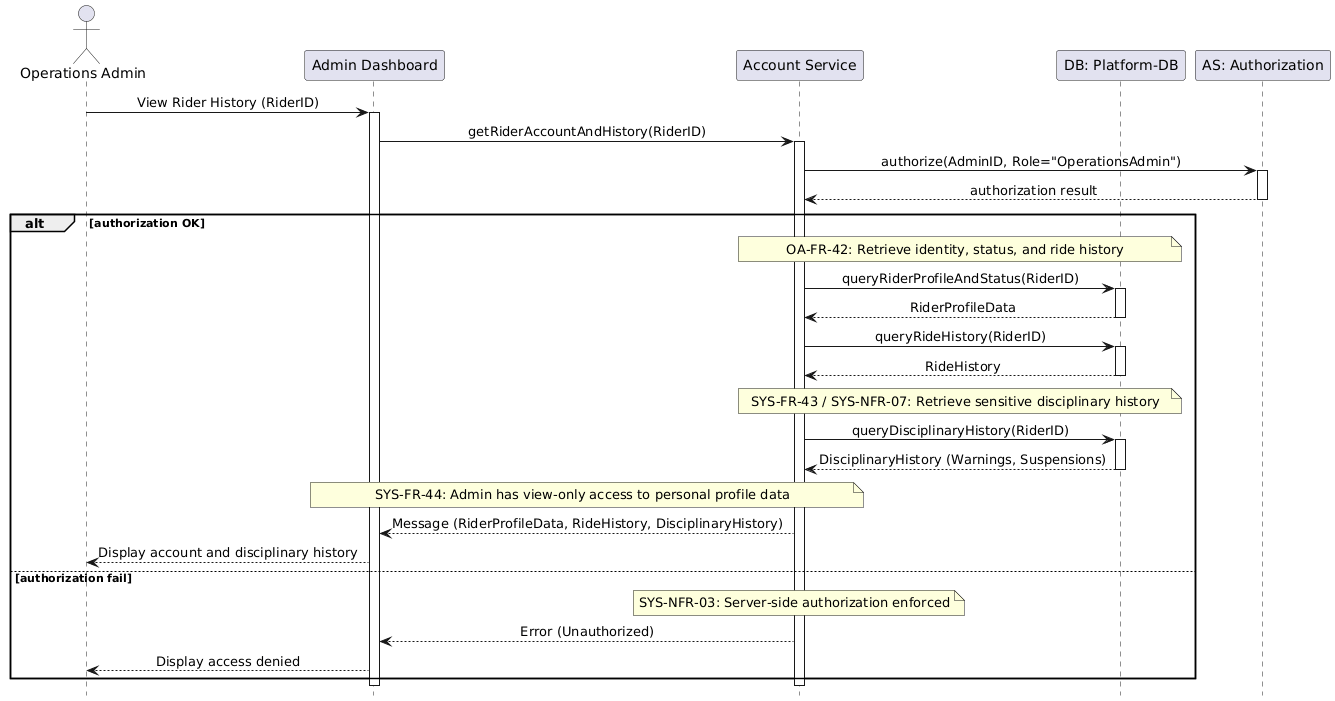

The diagram above was rendered by PlantUML. Its source (embedded in the PNG):
@startuml
hide footbox
skinparam sequenceMessageAlign center

actor "Operations Admin" as Admin
participant "Admin Dashboard" as UI
participant "Account Service" as Backend
participant "DB: Platform-DB" as DB
participant "AS: Authorization" as Auth

Admin -> UI: View Rider History (RiderID)
activate UI
UI -> Backend: getRiderAccountAndHistory(RiderID)
activate Backend

Backend -> Auth: authorize(AdminID, Role="OperationsAdmin")
activate Auth
Auth --> Backend: authorization result
deactivate Auth

alt authorization OK
    note over Backend, DB: OA-FR-42: Retrieve identity, status, and ride history
    Backend -> DB: queryRiderProfileAndStatus(RiderID)
    activate DB
    DB --> Backend: RiderProfileData
    deactivate DB

    Backend -> DB: queryRideHistory(RiderID)
    activate DB
    DB --> Backend: RideHistory
    deactivate DB
    
    note over Backend, DB: SYS-FR-43 / SYS-NFR-07: Retrieve sensitive disciplinary history
    Backend -> DB: queryDisciplinaryHistory(RiderID)
    activate DB
    DB --> Backend: DisciplinaryHistory (Warnings, Suspensions)
    deactivate DB
    
    note over Backend, UI: SYS-FR-44: Admin has view-only access to personal profile data
    Backend --> UI: Message (RiderProfileData, RideHistory, DisciplinaryHistory)
    UI --> Admin: Display account and disciplinary history
    
else authorization fail
    note over Backend: SYS-NFR-03: Server-side authorization enforced
    Backend --> UI: Error (Unauthorized)
    UI --> Admin: Display access denied
end

deactivate Backend
deactivate UI
@enduml